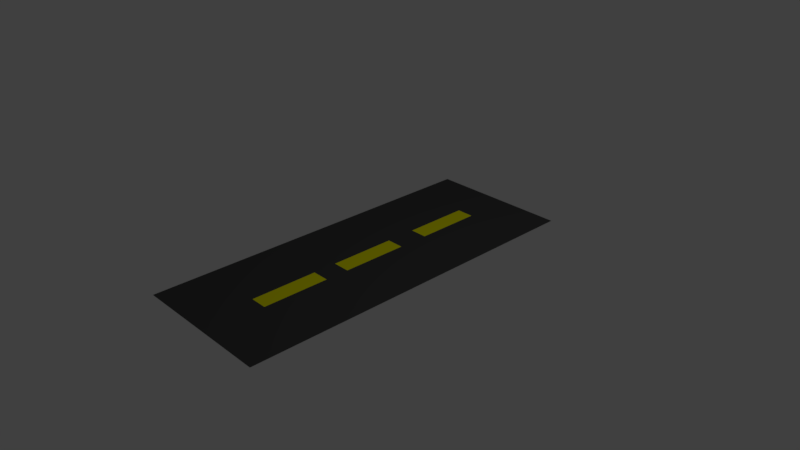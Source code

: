 # Source: road.blend  (saved by Blender 2.78.0; exported with 4.5.12 LTS)
import bpy
from mathutils import Matrix  # noqa: F401  (used for matrix-valued properties, if any)

bpy.ops.wm.read_factory_settings(use_empty=True)
scene = bpy.context.scene
scene.name = 'Scene'

# ---- collections
col_collection_1 = bpy.data.collections.new('Collection 1'); scene.collection.children.link(col_collection_1)

# ---- materials (node trees are filled in below, after node groups)
mat_material = bpy.data.materials.new('Material')
mat_material.alpha_threshold = 0.0
mat_material.use_transparent_shadow = False
mat_material.diffuse_color = (1.0, 0.9805, 0.0, 1.0)
mat_material.roughness = 0.5
mat_material.line_color = (0.0, 0.0, 0.0, 1.0)
mat_material_001 = bpy.data.materials.new('Material.001')
mat_material_001.alpha_threshold = 0.0
mat_material_001.use_transparent_shadow = False
mat_material_001.diffuse_color = (0.06681, 0.06681, 0.06681, 1.0)
mat_material_001.roughness = 0.5

# ---- material node trees

# ---- world
world_world = bpy.data.worlds.new('World'); scene.world = world_world
world_world.color = (0.05088, 0.05088, 0.05088)
world_world.use_sun_shadow = False
world_world.sun_shadow_jitter_overblur = 0.0
world_world.cycles.sampling_method = 'MANUAL'

# ---- cameras
cam_camera = bpy.data.cameras.new('Camera')
cam_camera.clip_end = 100.0
cam_camera.lens = 35.0
cam_camera.sensor_width = 32.0
cam_camera.sensor_height = 18.0
cam_camera.ortho_scale = 7.314
cam_camera.dof.focus_distance = 0.0
cam_camera.dof.aperture_fstop = 128.0

# ---- lights
light_lamp = bpy.data.lights.new('Lamp', 'POINT')
light_lamp.transmission_factor = 0.0
light_lamp.cutoff_distance = 30.0
light_lamp.energy = 100.0
light_lamp.shadow_buffer_clip_start = 1.001
light_lamp.shadow_soft_size = 0.1
light_lamp.shadow_maximum_resolution = 0.006
light_lamp.use_absolute_resolution = True

# ---- meshes
me_plane_002 = bpy.data.meshes.new('Plane.002')
me_plane_002.from_pydata([(-0.1092, -0.4883, 0.0), (0.1293, -0.4883, 0.0), (-0.1092, 0.436, 0.0), (0.1293, 0.436, 0.0)], [], [(0, 1, 3, 2)])
me_plane_002.materials.append(mat_material)
me_plane_002.use_remesh_preserve_volume = False
me_plane_002.use_remesh_preserve_attributes = False
me_plane_002.use_mirror_vertex_groups = False
me_plane_002.update()
me_plane_001 = bpy.data.meshes.new('Plane.001')
me_plane_001.from_pydata([(-1.0, -2.516, 0.0), (1.0, -2.516, 0.0), (-1.0, 2.504, 0.0), (1.0, 2.504, 0.0)], [], [(0, 1, 3, 2)])
me_plane_001.materials.append(mat_material_001)
me_plane_001.use_remesh_preserve_volume = False
me_plane_001.use_remesh_preserve_attributes = False
me_plane_001.use_mirror_vertex_groups = False
me_plane_001.update()
me_plane_003 = bpy.data.meshes.new('Plane.003')
me_plane_003.from_pydata([(-0.1092, -0.4883, 0.0), (0.1293, -0.4883, 0.0), (-0.1092, 0.436, 0.0), (0.1293, 0.436, 0.0)], [], [(0, 1, 3, 2)])
me_plane_003.materials.append(mat_material)
me_plane_003.use_remesh_preserve_volume = False
me_plane_003.use_remesh_preserve_attributes = False
me_plane_003.use_mirror_vertex_groups = False
me_plane_003.update()
me_plane_004 = bpy.data.meshes.new('Plane.004')
me_plane_004.from_pydata([(-0.1092, -0.4883, 0.0), (0.1293, -0.4883, 0.0), (-0.1092, 0.436, 0.0), (0.1293, 0.436, 0.0)], [], [(0, 1, 3, 2)])
me_plane_004.materials.append(mat_material)
me_plane_004.use_remesh_preserve_volume = False
me_plane_004.use_remesh_preserve_attributes = False
me_plane_004.use_mirror_vertex_groups = False
me_plane_004.update()

# ---- objects
ob_plane_001 = bpy.data.objects.new('Plane.001', me_plane_002)
ob_plane = bpy.data.objects.new('Plane', me_plane_001)
ob_lamp = bpy.data.objects.new('Lamp', light_lamp)
ob_camera = bpy.data.objects.new('Camera', cam_camera)
ob_plane_002 = bpy.data.objects.new('Plane.002', me_plane_003)
ob_plane_003 = bpy.data.objects.new('Plane.003', me_plane_004)

# ---- transforms, parenting, visibility, modifiers, constraints
ob_plane_001.location = (-0.004907, 0.01458, -0.01149)
ob_plane_001.lineart.crease_threshold = 0.0
ob_plane.location = (-0.004907, -0.01274, -0.01188)
ob_plane.lineart.crease_threshold = 0.0
ob_lamp.location = (4.076, 1.005, 5.904)
ob_lamp.rotation_euler = (0.6503, 0.05522, 1.866)
ob_lamp.lock_rotations_4d = False
ob_lamp.empty_display_type = 'ARROWS'
ob_lamp.color = (0.0, 0.0, 0.0, 0.0)
ob_lamp.lineart.crease_threshold = 0.0
ob_camera.location = (7.481, -6.508, 5.344)
ob_camera.rotation_euler = (1.109, 0.0, 0.8149)
ob_camera.lock_rotations_4d = False
ob_camera.empty_display_type = 'ARROWS'
ob_camera.color = (0.0, 0.0, 0.0, 0.0)
ob_camera.display_type = 'WIRE'
ob_camera.lineart.crease_threshold = 0.0
ob_plane_002.location = (-0.004907, 1.367, -0.01158)
ob_plane_002.lineart.crease_threshold = 0.0
ob_plane_003.location = (-0.004907, -1.239, -0.01051)
ob_plane_003.lineart.crease_threshold = 0.0

# ---- collection membership
col_collection_1.objects.link(ob_plane_001)
col_collection_1.objects.link(ob_plane)
col_collection_1.objects.link(ob_lamp)
col_collection_1.objects.link(ob_camera)
col_collection_1.objects.link(ob_plane_002)
col_collection_1.objects.link(ob_plane_003)

# ---- scene / render settings (as saved in the file)
scene.camera = ob_camera
scene.frame_start = 1; scene.frame_end = 250; scene.frame_set(1)
scene.render.engine = 'BLENDER_EEVEE_NEXT'
scene.render.resolution_percentage = 50
scene.render.dither_intensity = 0.0
scene.cycles.use_denoising = False
scene.cycles.samples = 128
scene.cycles.sampling_pattern = 'TABULATED_SOBOL'
scene.cycles.light_sampling_threshold = 0.0
scene.cycles.use_adaptive_sampling = False
scene.cycles.use_light_tree = False
scene.cycles.blur_glossy = 0.0
scene.cycles.sample_clamp_indirect = 0.0
scene.view_settings.view_transform = 'Standard'
bpy.context.view_layer.update()
